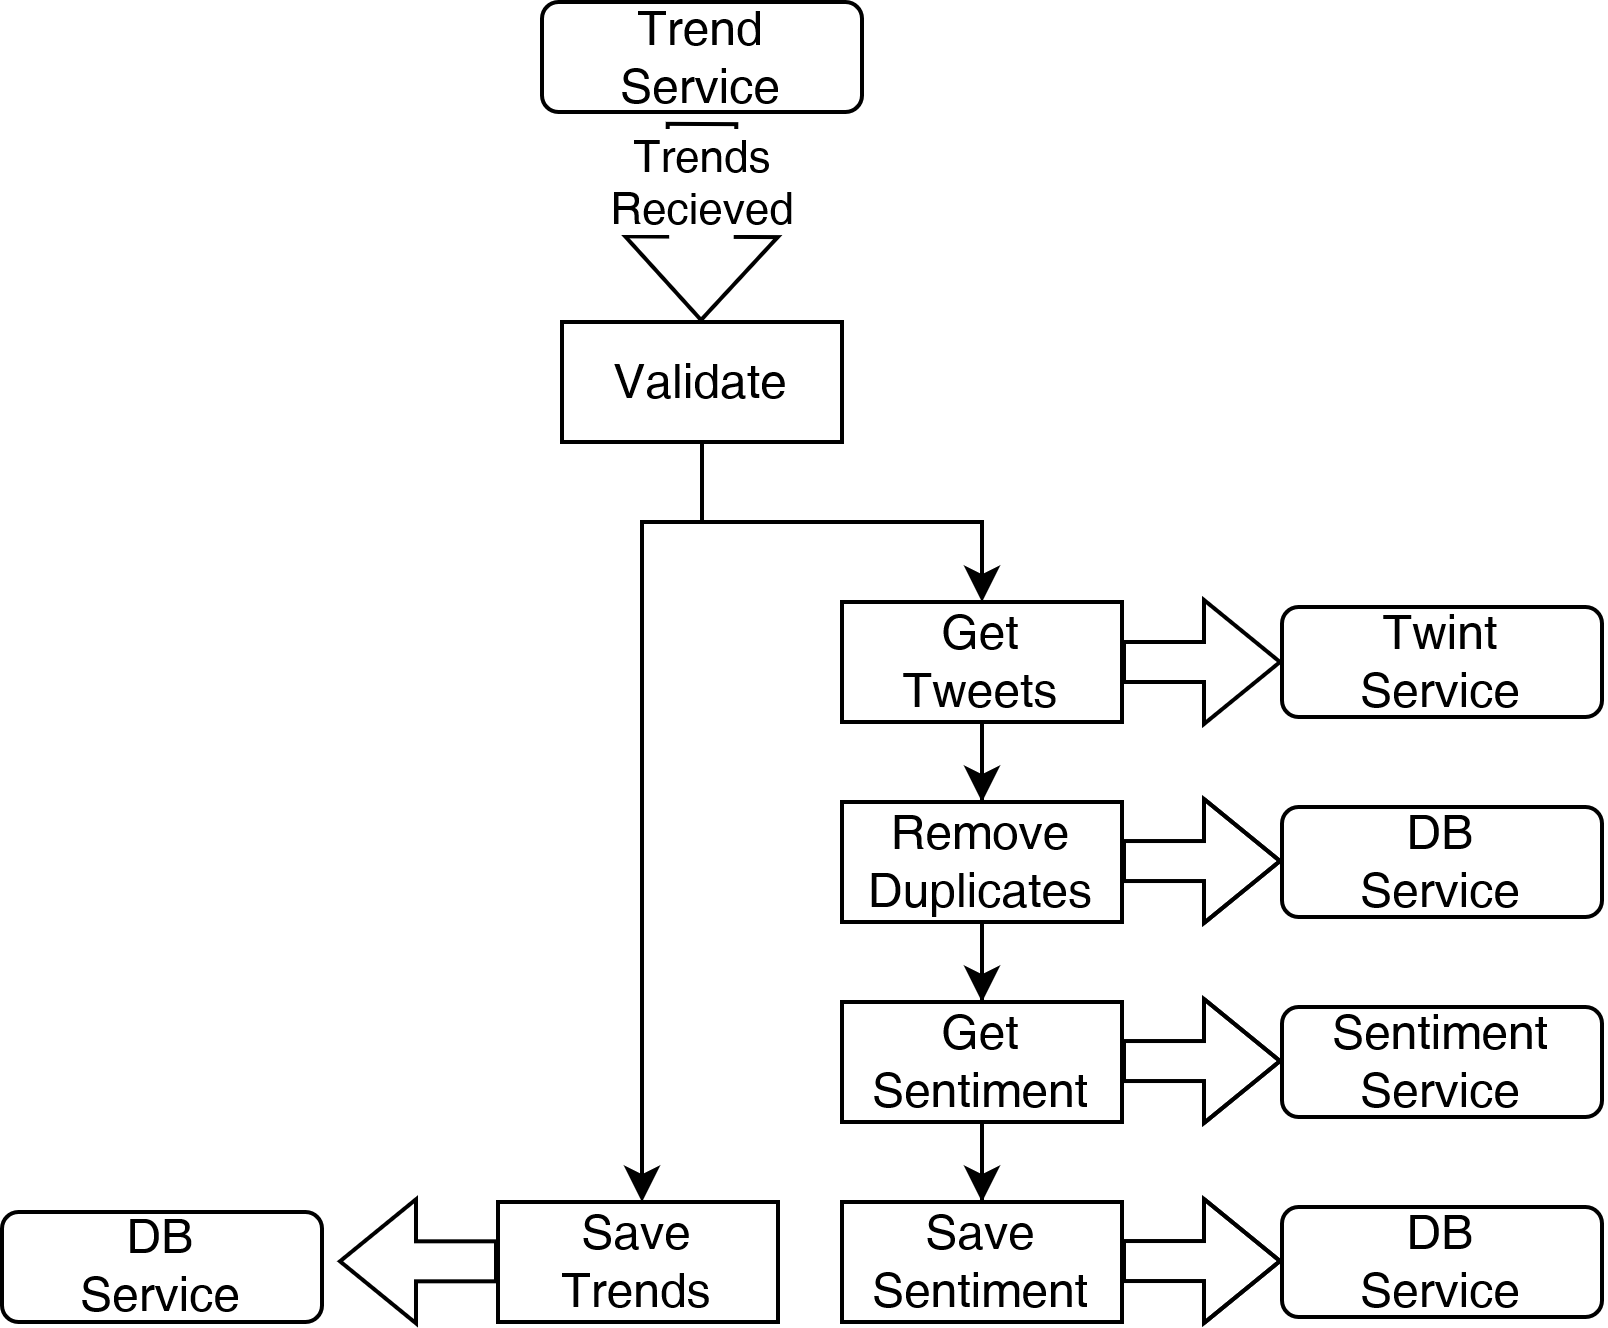

The diagram above was exported from draw.io. Its source (the exported page's mxGraphModel, read from the mxfile embedded in the PNG):
<mxGraphModel dx="1473" dy="789" grid="1" gridSize="10" guides="1" tooltips="1" connect="1" arrows="1" fold="1" page="1" pageScale="1" pageWidth="827" pageHeight="1169" math="0" shadow="0">
  <root>
    <mxCell id="0" />
    <mxCell id="1" parent="0" />
    <mxCell id="RjnZgBF2MPfwC4L0tj2M-1" value="" style="shape=flexArrow;endArrow=classic;html=1;rounded=0;width=17.142857142857142;endSize=6.604761904761904;" edge="1" parent="1">
      <mxGeometry width="50" height="50" relative="1" as="geometry">
        <mxPoint x="395" y="240" as="sourcePoint" />
        <mxPoint x="394.76" y="290" as="targetPoint" />
      </mxGeometry>
    </mxCell>
    <mxCell id="RjnZgBF2MPfwC4L0tj2M-2" value="&lt;div&gt;Trends&lt;/div&gt;&lt;div&gt;Recieved&lt;br&gt;&lt;/div&gt;" style="edgeLabel;html=1;align=center;verticalAlign=middle;resizable=0;points=[];" vertex="1" connectable="0" parent="RjnZgBF2MPfwC4L0tj2M-1">
      <mxGeometry x="-0.4222" relative="1" as="geometry">
        <mxPoint as="offset" />
      </mxGeometry>
    </mxCell>
    <mxCell id="RjnZgBF2MPfwC4L0tj2M-5" style="edgeStyle=orthogonalEdgeStyle;rounded=0;orthogonalLoop=1;jettySize=auto;html=1;exitX=0.5;exitY=1;exitDx=0;exitDy=0;" edge="1" parent="1" source="RjnZgBF2MPfwC4L0tj2M-3" target="RjnZgBF2MPfwC4L0tj2M-4">
      <mxGeometry relative="1" as="geometry">
        <Array as="points">
          <mxPoint x="395" y="340" />
          <mxPoint x="380" y="340" />
        </Array>
      </mxGeometry>
    </mxCell>
    <mxCell id="RjnZgBF2MPfwC4L0tj2M-7" style="edgeStyle=orthogonalEdgeStyle;rounded=0;orthogonalLoop=1;jettySize=auto;html=1;entryX=0.5;entryY=0;entryDx=0;entryDy=0;exitX=0.5;exitY=1;exitDx=0;exitDy=0;" edge="1" parent="1" source="RjnZgBF2MPfwC4L0tj2M-3" target="RjnZgBF2MPfwC4L0tj2M-6">
      <mxGeometry relative="1" as="geometry">
        <Array as="points">
          <mxPoint x="395" y="340" />
          <mxPoint x="465" y="340" />
        </Array>
      </mxGeometry>
    </mxCell>
    <mxCell id="RjnZgBF2MPfwC4L0tj2M-3" value="Validate" style="rounded=0;whiteSpace=wrap;html=1;" vertex="1" parent="1">
      <mxGeometry x="360" y="290" width="70" height="30" as="geometry" />
    </mxCell>
    <mxCell id="RjnZgBF2MPfwC4L0tj2M-4" value="&lt;div&gt;Save&lt;/div&gt;&lt;div&gt;Trends&lt;br&gt;&lt;/div&gt;" style="rounded=0;whiteSpace=wrap;html=1;" vertex="1" parent="1">
      <mxGeometry x="344" y="510" width="70" height="30" as="geometry" />
    </mxCell>
    <mxCell id="RjnZgBF2MPfwC4L0tj2M-9" style="edgeStyle=orthogonalEdgeStyle;rounded=0;orthogonalLoop=1;jettySize=auto;html=1;" edge="1" parent="1" source="RjnZgBF2MPfwC4L0tj2M-6" target="RjnZgBF2MPfwC4L0tj2M-8">
      <mxGeometry relative="1" as="geometry" />
    </mxCell>
    <mxCell id="RjnZgBF2MPfwC4L0tj2M-6" value="&lt;div&gt;Get&lt;/div&gt;&lt;div&gt;Tweets&lt;br&gt;&lt;/div&gt;" style="rounded=0;whiteSpace=wrap;html=1;" vertex="1" parent="1">
      <mxGeometry x="430" y="360" width="70" height="30" as="geometry" />
    </mxCell>
    <mxCell id="RjnZgBF2MPfwC4L0tj2M-13" style="edgeStyle=orthogonalEdgeStyle;rounded=0;orthogonalLoop=1;jettySize=auto;html=1;entryX=0.5;entryY=0;entryDx=0;entryDy=0;" edge="1" parent="1" source="RjnZgBF2MPfwC4L0tj2M-8" target="RjnZgBF2MPfwC4L0tj2M-10">
      <mxGeometry relative="1" as="geometry" />
    </mxCell>
    <mxCell id="RjnZgBF2MPfwC4L0tj2M-8" value="&lt;div&gt;Remove&lt;/div&gt;&lt;div&gt;Duplicates&lt;br&gt;&lt;/div&gt;" style="rounded=0;whiteSpace=wrap;html=1;" vertex="1" parent="1">
      <mxGeometry x="430" y="410" width="70" height="30" as="geometry" />
    </mxCell>
    <mxCell id="RjnZgBF2MPfwC4L0tj2M-14" style="edgeStyle=orthogonalEdgeStyle;rounded=0;orthogonalLoop=1;jettySize=auto;html=1;entryX=0.5;entryY=0;entryDx=0;entryDy=0;" edge="1" parent="1" source="RjnZgBF2MPfwC4L0tj2M-10" target="RjnZgBF2MPfwC4L0tj2M-11">
      <mxGeometry relative="1" as="geometry" />
    </mxCell>
    <mxCell id="RjnZgBF2MPfwC4L0tj2M-10" value="&lt;div&gt;Get&lt;/div&gt;&lt;div&gt;Sentiment&lt;br&gt;&lt;/div&gt;" style="rounded=0;whiteSpace=wrap;html=1;" vertex="1" parent="1">
      <mxGeometry x="430" y="460" width="70" height="30" as="geometry" />
    </mxCell>
    <mxCell id="RjnZgBF2MPfwC4L0tj2M-11" value="&lt;div&gt;Save&lt;br&gt;&lt;/div&gt;&lt;div&gt;Sentiment&lt;br&gt;&lt;/div&gt;" style="rounded=0;whiteSpace=wrap;html=1;" vertex="1" parent="1">
      <mxGeometry x="430" y="510" width="70" height="30" as="geometry" />
    </mxCell>
    <mxCell id="RjnZgBF2MPfwC4L0tj2M-15" value="" style="shape=flexArrow;endArrow=classic;html=1;rounded=0;exitX=1;exitY=0.5;exitDx=0;exitDy=0;" edge="1" parent="1" source="RjnZgBF2MPfwC4L0tj2M-6">
      <mxGeometry width="50" height="50" relative="1" as="geometry">
        <mxPoint x="600" y="460" as="sourcePoint" />
        <mxPoint x="540" y="375" as="targetPoint" />
      </mxGeometry>
    </mxCell>
    <mxCell id="RjnZgBF2MPfwC4L0tj2M-16" value="&lt;div&gt;Twint&lt;/div&gt;&lt;div&gt;Service&lt;br&gt;&lt;/div&gt;" style="rounded=1;whiteSpace=wrap;html=1;" vertex="1" parent="1">
      <mxGeometry x="540" y="361.25" width="80" height="27.5" as="geometry" />
    </mxCell>
    <mxCell id="RjnZgBF2MPfwC4L0tj2M-17" value="" style="shape=flexArrow;endArrow=classic;html=1;rounded=0;exitX=1;exitY=0.5;exitDx=0;exitDy=0;" edge="1" parent="1">
      <mxGeometry width="50" height="50" relative="1" as="geometry">
        <mxPoint x="500" y="424.76" as="sourcePoint" />
        <mxPoint x="540" y="424.76" as="targetPoint" />
        <Array as="points">
          <mxPoint x="520" y="424.76" />
        </Array>
      </mxGeometry>
    </mxCell>
    <mxCell id="RjnZgBF2MPfwC4L0tj2M-18" value="&lt;div&gt;DB&lt;/div&gt;&lt;div&gt;Service&lt;br&gt;&lt;/div&gt;" style="rounded=1;whiteSpace=wrap;html=1;" vertex="1" parent="1">
      <mxGeometry x="540" y="411.25" width="80" height="27.5" as="geometry" />
    </mxCell>
    <mxCell id="RjnZgBF2MPfwC4L0tj2M-19" value="" style="shape=flexArrow;endArrow=classic;html=1;rounded=0;exitX=1;exitY=0.5;exitDx=0;exitDy=0;" edge="1" parent="1">
      <mxGeometry width="50" height="50" relative="1" as="geometry">
        <mxPoint x="500" y="474.76" as="sourcePoint" />
        <mxPoint x="540" y="474.76" as="targetPoint" />
        <Array as="points">
          <mxPoint x="520" y="474.76" />
        </Array>
      </mxGeometry>
    </mxCell>
    <mxCell id="RjnZgBF2MPfwC4L0tj2M-20" value="&lt;div&gt;Sentiment&lt;br&gt;&lt;/div&gt;&lt;div&gt;Service&lt;br&gt;&lt;/div&gt;" style="rounded=1;whiteSpace=wrap;html=1;" vertex="1" parent="1">
      <mxGeometry x="540" y="461.25" width="80" height="27.5" as="geometry" />
    </mxCell>
    <mxCell id="RjnZgBF2MPfwC4L0tj2M-21" value="" style="shape=flexArrow;endArrow=classic;html=1;rounded=0;exitX=1;exitY=0.5;exitDx=0;exitDy=0;" edge="1" parent="1">
      <mxGeometry width="50" height="50" relative="1" as="geometry">
        <mxPoint x="500" y="524.76" as="sourcePoint" />
        <mxPoint x="540" y="524.76" as="targetPoint" />
        <Array as="points">
          <mxPoint x="520" y="524.76" />
        </Array>
      </mxGeometry>
    </mxCell>
    <mxCell id="RjnZgBF2MPfwC4L0tj2M-22" value="&lt;div&gt;DB&lt;/div&gt;&lt;div&gt;Service&lt;br&gt;&lt;/div&gt;" style="rounded=1;whiteSpace=wrap;html=1;" vertex="1" parent="1">
      <mxGeometry x="540" y="511.25" width="80" height="27.5" as="geometry" />
    </mxCell>
    <mxCell id="RjnZgBF2MPfwC4L0tj2M-23" value="&lt;div&gt;Trend&lt;br&gt;&lt;/div&gt;&lt;div&gt;Service&lt;br&gt;&lt;/div&gt;" style="rounded=1;whiteSpace=wrap;html=1;" vertex="1" parent="1">
      <mxGeometry x="355" y="210" width="80" height="27.5" as="geometry" />
    </mxCell>
    <mxCell id="RjnZgBF2MPfwC4L0tj2M-26" value="" style="shape=flexArrow;endArrow=classic;html=1;rounded=0;" edge="1" parent="1">
      <mxGeometry width="50" height="50" relative="1" as="geometry">
        <mxPoint x="344" y="524.83" as="sourcePoint" />
        <mxPoint x="304" y="524.83" as="targetPoint" />
      </mxGeometry>
    </mxCell>
    <mxCell id="RjnZgBF2MPfwC4L0tj2M-27" value="&lt;div&gt;DB&lt;/div&gt;&lt;div&gt;Service&lt;br&gt;&lt;/div&gt;" style="rounded=1;whiteSpace=wrap;html=1;" vertex="1" parent="1">
      <mxGeometry x="220" y="512.5" width="80" height="27.5" as="geometry" />
    </mxCell>
  </root>
</mxGraphModel>